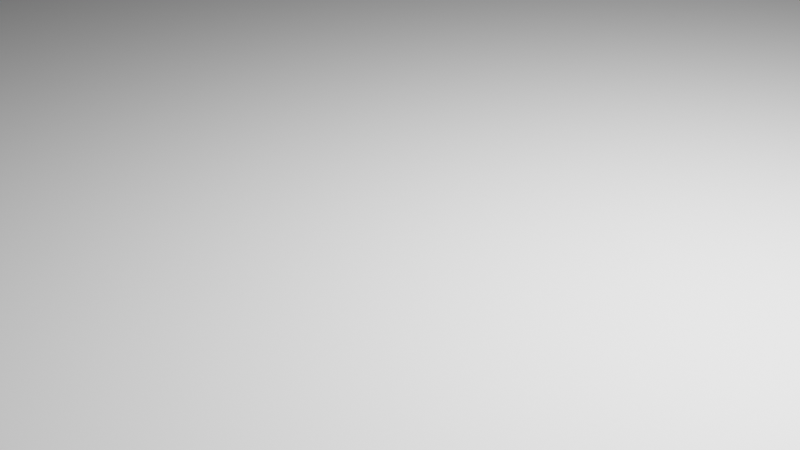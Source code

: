 # Source: atw.blend  (saved by Blender 3.3.6; exported with 4.5.12 LTS)
import bpy
from mathutils import Matrix  # noqa: F401  (used for matrix-valued properties, if any)

bpy.ops.wm.read_factory_settings(use_empty=True)
scene = bpy.context.scene
scene.name = 'Scene'

# ---- collections
col_collection = bpy.data.collections.new('Collection'); scene.collection.children.link(col_collection)

# ---- world
world_world = bpy.data.worlds.new('World'); scene.world = world_world
world_world.use_nodes = True; world_world.node_tree.nodes.clear()
_N = world_world.node_tree.nodes; _L = world_world.node_tree.links
n0 = _N.new('ShaderNodeOutputWorld'); n0.name = 'World Output'; n0.location = (300, 300)
n1 = _N.new('ShaderNodeBackground'); n1.name = 'Background'; n1.location = (10, 300)
n1.inputs[0].default_value = (0.05088, 0.05088, 0.05088, 1.0)
_L.new(n1.outputs[0], n0.inputs[0])
n0.is_active_output = True
world_world.color = (0.05088, 0.05088, 0.05088)
world_world.use_sun_shadow = False
world_world.sun_shadow_jitter_overblur = 0.0

# ---- cameras
cam_camera = bpy.data.cameras.new('Camera')
cam_camera.clip_end = 100.0
cam_camera.ortho_scale = 7.314

# ---- lights
light_light = bpy.data.lights.new('Light', 'POINT')
light_light.transmission_factor = 0.0
light_light.energy = 1000.0
light_light.shadow_soft_size = 0.1
light_light.shadow_maximum_resolution = 0.006
light_light.use_absolute_resolution = True
light_light_002 = bpy.data.lights.new('Light.002', 'POINT')
light_light_002.transmission_factor = 0.0
light_light_002.energy = 1000.0
light_light_002.shadow_soft_size = 0.1
light_light_002.shadow_maximum_resolution = 0.006
light_light_002.use_absolute_resolution = True
light_light_001 = bpy.data.lights.new('Light.001', 'POINT')
light_light_001.transmission_factor = 0.0
light_light_001.energy = 1000.0
light_light_001.shadow_soft_size = 0.1
light_light_001.shadow_maximum_resolution = 0.006
light_light_001.use_absolute_resolution = True
light_light_003 = bpy.data.lights.new('Light.003', 'POINT')
light_light_003.transmission_factor = 0.0
light_light_003.energy = 1000.0
light_light_003.shadow_soft_size = 0.1
light_light_003.shadow_maximum_resolution = 0.006
light_light_003.use_absolute_resolution = True

# ---- meshes
me_vert_009 = bpy.data.meshes.new('Vert.009')
me_vert_009.from_pydata([(1.976, 0.0, 2.009), (1.976, -4.037e-07, -0.9962), (-0.01633, -4.059e-07, -1.013), (-0.01633, 2.842e-14, 2.009)], [(0, 1), (1, 2), (2, 3), (0, 3)], [])
me_vert_009.update()
me_plane_001 = bpy.data.meshes.new('Plane.001')
me_plane_001.from_pydata([(-1.0, -1.0, 0.0), (1.0, -1.0, 0.0), (-1.0, 1.0, 0.0), (1.0, 1.0, 0.0)], [], [(0, 1, 3, 2)])
_uv = me_plane_001.uv_layers.new(name='UVMap')
_uv.uv.foreach_set('vector', [0.0, 0.0, 1.0, 0.0, 1.0, 1.0, 0.0, 1.0])
me_plane_001.update()
me_plane = bpy.data.meshes.new('Plane')
me_plane.from_pydata([(-1.0, -1.0, 0.0), (1.0, -1.0, 0.0), (-1.0, 1.0, 0.0), (1.0, 1.0, 0.0)], [], [(0, 1, 3, 2)])
_uv = me_plane.uv_layers.new(name='UVMap')
_uv.uv.foreach_set('vector', [0.0, 0.0, 1.0, 0.0, 1.0, 1.0, 0.0, 1.0])
me_plane.update()
me_cube_002 = bpy.data.meshes.new('Cube.002')
me_cube_002.from_pydata([(-1.0, -1.0, -1.0), (-1.0, -1.0, 1.0), (-1.0, 1.0, -1.0), (-1.0, 1.0, 1.0), (1.0, -1.0, -1.0), (1.0, -1.0, 1.0), (1.0, 1.0, -1.0), (1.0, 1.0, 1.0)], [], [(0, 1, 3, 2), (2, 3, 7, 6), (6, 7, 5, 4), (4, 5, 1, 0), (2, 6, 4, 0), (7, 3, 1, 5)])
_uv = me_cube_002.uv_layers.new(name='UVMap')
_uv.uv.foreach_set('vector', [0.375, 0.0, 0.625, 0.0, 0.625, 0.25, 0.375, 0.25, 0.375, 0.25, 0.625, 0.25, 0.625, 0.5, 0.375, 0.5, 0.375, 0.5, 0.625, 0.5, 0.625, 0.75, 0.375, 0.75, 0.375, 0.75, 0.625, 0.75, 0.625, 1.0, 0.375, 1.0, 0.125, 0.5, 0.375, 0.5, 0.375, 0.75, 0.125, 0.75, 0.625, 0.5, 0.875, 0.5, 0.875, 0.75, 0.625, 0.75])
me_cube_002.update()
me_cube_001 = bpy.data.meshes.new('Cube.001')
me_cube_001.from_pydata([(-1.0, -1.0, -1.0), (-1.0, -1.0, 1.0), (-1.0, 1.0, -1.0), (-1.0, 1.0, 1.0), (1.0, -1.0, -1.0), (1.0, -1.0, 1.0), (1.0, 1.0, -1.0), (1.0, 1.0, 1.0)], [], [(0, 1, 3, 2), (2, 3, 7, 6), (6, 7, 5, 4), (4, 5, 1, 0), (2, 6, 4, 0), (7, 3, 1, 5)])
_uv = me_cube_001.uv_layers.new(name='UVMap')
_uv.uv.foreach_set('vector', [0.375, 0.0, 0.625, 0.0, 0.625, 0.25, 0.375, 0.25, 0.375, 0.25, 0.625, 0.25, 0.625, 0.5, 0.375, 0.5, 0.375, 0.5, 0.625, 0.5, 0.625, 0.75, 0.375, 0.75, 0.375, 0.75, 0.625, 0.75, 0.625, 1.0, 0.375, 1.0, 0.125, 0.5, 0.375, 0.5, 0.375, 0.75, 0.125, 0.75, 0.625, 0.5, 0.875, 0.5, 0.875, 0.75, 0.625, 0.75])
me_cube_001.update()
me_vert_011 = bpy.data.meshes.new('Vert.011')
me_vert_011.from_pydata([(1.976, 0.0, 2.009), (1.976, -4.037e-07, -0.9962), (-0.01633, -4.059e-07, -1.013), (-0.01633, 2.842e-14, 2.009)], [(0, 1), (1, 2), (2, 3), (0, 3)], [])
me_vert_011.update()
me_vert_001 = bpy.data.meshes.new('Vert.001')
me_vert_001.from_pydata([(1.02, 0.0, 0.0), (2.0, -5.997, 0.0), (-2.017, -6.016, 0.0), (-0.9982, 0.0, 0.0)], [(3, 2), (2, 1), (1, 0), (3, 0)], [])
me_vert_001.update()
me_vert_004 = bpy.data.meshes.new('Vert.004')
me_vert_004.from_pydata([(1.02, 0.0, 0.0), (2.0, -5.997, 0.0), (-2.017, -6.016, 0.0), (-0.9982, 0.0, 0.0)], [(3, 2), (2, 1), (1, 0), (3, 0)], [])
me_vert_004.update()
me_vert_005 = bpy.data.meshes.new('Vert.005')
me_vert_005.from_pydata([(1.02, 0.0, 0.0), (2.0, -5.997, 0.0), (-2.017, -6.016, 0.0), (-0.9982, 0.0, 0.0)], [(3, 2), (2, 1), (1, 0), (3, 0)], [])
me_vert_005.update()
me_cube_003 = bpy.data.meshes.new('Cube.003')
me_cube_003.from_pydata([(-1.0, -1.0, -1.0), (-1.0, -1.0, 1.0), (-1.0, 1.0, -1.0), (-1.0, 1.0, 1.0), (1.0, -1.0, -1.0), (1.0, -1.0, 1.0), (1.0, 1.0, -1.0), (1.0, 1.0, 1.0)], [], [(0, 1, 3, 2), (2, 3, 7, 6), (6, 7, 5, 4), (4, 5, 1, 0), (2, 6, 4, 0), (7, 3, 1, 5)])
_uv = me_cube_003.uv_layers.new(name='UVMap')
_uv.uv.foreach_set('vector', [0.375, 0.0, 0.625, 0.0, 0.625, 0.25, 0.375, 0.25, 0.375, 0.25, 0.625, 0.25, 0.625, 0.5, 0.375, 0.5, 0.375, 0.5, 0.625, 0.5, 0.625, 0.75, 0.375, 0.75, 0.375, 0.75, 0.625, 0.75, 0.625, 1.0, 0.375, 1.0, 0.125, 0.5, 0.375, 0.5, 0.375, 0.75, 0.125, 0.75, 0.625, 0.5, 0.875, 0.5, 0.875, 0.75, 0.625, 0.75])
me_cube_003.update()
me_vert_006 = bpy.data.meshes.new('Vert.006')
me_vert_006.from_pydata([(1.02, 0.0, 0.0), (2.0, -5.997, 0.0), (-2.017, -6.016, 0.0), (-0.9982, 0.0, 0.0)], [(3, 2), (2, 1), (1, 0), (3, 0)], [])
me_vert_006.update()
me_vert_007 = bpy.data.meshes.new('Vert.007')
me_vert_007.from_pydata([(4.337, 5.189, 6.301e-08), (3.089, -5.997, -4.159e-16), (-3.189, -6.016, 4.479e-16), (-4.308, 5.259, 6.386e-08)], [(3, 2), (2, 1), (1, 0), (3, 0)], [])
me_vert_007.update()
me_vert_008 = bpy.data.meshes.new('Vert.008')
me_vert_008.from_pydata([(4.337, 5.189, 6.301e-08), (3.089, -5.997, -4.159e-16), (-3.189, -6.016, 4.479e-16), (-4.308, 5.259, 6.386e-08)], [(3, 2), (2, 1), (1, 0), (3, 0)], [])
me_vert_008.update()

# ---- objects
ob_light = bpy.data.objects.new('Light', light_light)
ob_camera = bpy.data.objects.new('Camera', cam_camera)
ob_vert_006 = bpy.data.objects.new('Vert.006', me_vert_009)
ob_plane_001 = bpy.data.objects.new('Plane.001', me_plane_001)
ob_plane = bpy.data.objects.new('Plane', me_plane)
ob_light_002 = bpy.data.objects.new('Light.002', light_light_002)
ob_light_001 = bpy.data.objects.new('Light.001', light_light_001)
ob_light_003 = bpy.data.objects.new('Light.003', light_light_003)
ob_cube_002 = bpy.data.objects.new('Cube.002', me_cube_002)
ob_cube_001 = bpy.data.objects.new('Cube.001', me_cube_001)
ob_vert_007 = bpy.data.objects.new('Vert.007', me_vert_011)
ob_vert_005 = bpy.data.objects.new('Vert.005', me_vert_001)
ob_vert_002 = bpy.data.objects.new('Vert.002', me_vert_004)
ob_vert_001 = bpy.data.objects.new('Vert.001', me_vert_005)
ob_cube_003 = bpy.data.objects.new('Cube.003', me_cube_003)
ob_vert_008 = bpy.data.objects.new('Vert.008', me_vert_006)
ob_vert_004 = bpy.data.objects.new('Vert.004', me_vert_007)
ob_vert_003 = bpy.data.objects.new('Vert.003', me_vert_008)

# ---- transforms, parenting, visibility, modifiers, constraints
ob_light.location = (4.076, 1.005, 5.904)
ob_light.rotation_euler = (0.6503, 0.05522, 1.866)
ob_light.lock_rotations_4d = False
ob_light.empty_display_type = 'ARROWS'
ob_light.color = (0.0, 0.0, 0.0, 0.0)
ob_light.lineart.crease_threshold = 0.0
ob_camera.location = (7.359, -6.926, 4.958)
ob_camera.rotation_euler = (1.109, 0.0, 0.8149)
ob_camera.lock_rotations_4d = False
ob_camera.empty_display_type = 'ARROWS'
ob_camera.color = (0.0, 0.0, 0.0, 0.0)
ob_camera.display_type = 'WIRE'
ob_camera.lineart.crease_threshold = 0.0
ob_vert_006.parent = ob_cube_002
ob_vert_006.matrix_parent_inverse = Matrix(((-4.371e-08, 1.0, -2.118e-22, -7.504), (4.371e-08, 1.911e-15, 1.0, -42.54), (1.0, 4.371e-08, -4.371e-08, -16.0), (-0.0, 0.0, 0.0, 1.0)))
ob_vert_006.location = (15.79, 8.514, 42.74)
ob_vert_006.rotation_euler = (4.371e-08, 1.571, 8.229e-08)
ob_vert_006.scale = (0.2, 1.0, 0.5)
ob_plane_001.location = (16.5, 8.526, 15.0)
ob_plane_001.rotation_euler = (0.7505, -8.32e-09, -1.571)
ob_plane_001.scale = (20.0, 1.0, 1.0)
ob_plane.location = (0.0, 0.0, -0.0797)
ob_plane.scale = (20.0, 16.0, 16.13)
ob_light_002.location = (4.076, 1.005, 5.904)
ob_light_002.rotation_euler = (0.6503, 0.05522, 1.866)
ob_light_002.lock_rotations_4d = False
ob_light_002.empty_display_type = 'ARROWS'
ob_light_002.color = (0.0, 0.0, 0.0, 0.0)
ob_light_002.lineart.crease_threshold = 0.0
ob_light_001.location = (4.076, 1.005, 5.904)
ob_light_001.rotation_euler = (0.6503, 0.05522, 1.866)
ob_light_001.lock_rotations_4d = False
ob_light_001.empty_display_type = 'ARROWS'
ob_light_001.color = (0.0, 0.0, 0.0, 0.0)
ob_light_001.lineart.crease_threshold = 0.0
ob_light_003.location = (4.076, 1.005, 5.904)
ob_light_003.rotation_euler = (0.6503, 0.05522, 1.866)
ob_light_003.lock_rotations_4d = False
ob_light_003.empty_display_type = 'ARROWS'
ob_light_003.color = (0.0, 0.0, 0.0, 0.0)
ob_light_003.lineart.crease_threshold = 0.0
ob_cube_002.location = (16.0, 3.718, 42.44)
ob_cube_002.rotation_euler = (6.039, 4.922, 3.752)
ob_cube_002.delta_rotation_euler = (1.571, 0.0, 1.571)
ob_cube_001.location = (16.0, -1.419, 35.61)
ob_vert_007.parent = ob_cube_002
ob_vert_007.matrix_parent_inverse = Matrix(((-4.371e-08, 1.0, -2.118e-22, -7.504), (4.371e-08, 1.911e-15, 1.0, -42.54), (1.0, 4.371e-08, -4.371e-08, -16.0), (-0.0, 0.0, 0.0, 1.0)))
ob_vert_007.location = (15.5, 8.529, 43.16)
ob_vert_007.rotation_euler = (4.371e-08, 1.571, 8.229e-08)
ob_vert_007.scale = (0.65, 1.0, 0.2)
ob_vert_005.parent = ob_cube_003
ob_vert_005.matrix_parent_inverse = Matrix(((1.0, -0.0, -5.131e-09, -16.0), (4.66e-17, 1.0, 9.083e-09, -11.05), (5.131e-09, -9.083e-09, 1.0, -22.5), (-0.0, -0.0, -0.0, 1.0)))
ob_vert_005.location = (15.0, 10.93, 22.52)
ob_vert_005.rotation_euler = (1.571, 1.571, 1.571)
ob_vert_005.scale = (0.2, 0.1125, 1.0)
ob_vert_002.parent = ob_cube_003
ob_vert_002.matrix_parent_inverse = Matrix(((1.0, -0.0, -5.131e-09, -16.0), (4.66e-17, 1.0, 9.083e-09, -11.05), (5.131e-09, -9.083e-09, 1.0, -22.5), (-0.0, -0.0, -0.0, 1.0)))
ob_vert_002.location = (15.0, 11.68, 22.52)
ob_vert_002.rotation_euler = (1.571, 1.571, 1.571)
ob_vert_002.scale = (0.1, 0.075, 1.0)
ob_vert_001.parent = ob_cube_003
ob_vert_001.matrix_parent_inverse = Matrix(((1.0, -0.0, -5.131e-09, -16.0), (4.66e-17, 1.0, 9.083e-09, -11.05), (5.131e-09, -9.083e-09, 1.0, -22.5), (-0.0, -0.0, -0.0, 1.0)))
ob_vert_001.location = (15.0, 11.88, 22.52)
ob_vert_001.rotation_euler = (1.571, 1.571, 1.571)
ob_vert_001.scale = (0.3, 0.25, 1.0)
ob_cube_003.location = (16.0, 12.72, 33.03)
ob_cube_003.rotation_euler = (0.3491, 3.299, 6.266)
ob_cube_003.delta_rotation_euler = (0.0, 1.571, 1.571)
ob_vert_008.parent = ob_cube_001
ob_vert_008.matrix_parent_inverse = Matrix(((1.0, 6.474e-09, 0.0, -16.0), (-6.474e-09, 1.0, -0.0, -3.565), (0.0, -0.0, 1.0, -35.55), (-0.0, 0.0, -0.0, 1.0)))
ob_vert_008.location = (17.02, 3.413, 35.57)
ob_vert_008.rotation_euler = (-1.571, 1.571, 1.571)
ob_vert_008.scale = (0.2, 0.15, 1.0)
ob_vert_004.parent = ob_cube_001
ob_vert_004.matrix_parent_inverse = Matrix(((1.0, 6.474e-09, 0.0, -16.0), (-6.474e-09, 1.0, -0.0, -3.565), (0.0, -0.0, 1.0, -35.55), (-0.0, 0.0, -0.0, 1.0)))
ob_vert_004.location = (17.02, 3.425, 35.57)
ob_vert_004.rotation_euler = (-1.571, 1.571, 1.571)
ob_vert_004.scale = (0.1, 0.15, 1.0)
ob_vert_003.parent = ob_cube_001
ob_vert_003.matrix_parent_inverse = Matrix(((1.0, 6.474e-09, 0.0, -16.0), (-6.474e-09, 1.0, -0.0, -3.565), (0.0, -0.0, 1.0, -35.55), (-0.0, 0.0, -0.0, 1.0)))
ob_vert_003.location = (17.02, 3.434, 35.58)
ob_vert_003.rotation_euler = (-1.571, 1.571, 1.571)
ob_vert_003.scale = (0.2, 0.15, 1.0)

# ---- collection membership
col_collection.objects.link(ob_light)
col_collection.objects.link(ob_camera)
col_collection.objects.link(ob_vert_006)
col_collection.objects.link(ob_plane_001)
col_collection.objects.link(ob_plane)
col_collection.objects.link(ob_light_002)
col_collection.objects.link(ob_light_001)
col_collection.objects.link(ob_light_003)
col_collection.objects.link(ob_cube_002)
col_collection.objects.link(ob_cube_001)
col_collection.objects.link(ob_vert_007)
col_collection.objects.link(ob_vert_005)
col_collection.objects.link(ob_vert_002)
col_collection.objects.link(ob_vert_001)
col_collection.objects.link(ob_cube_003)
col_collection.objects.link(ob_vert_008)
col_collection.objects.link(ob_vert_004)
col_collection.objects.link(ob_vert_003)

# ---- scene / render settings (as saved in the file)
scene.camera = ob_camera
scene.frame_start = 1; scene.frame_end = 225; scene.frame_set(114)
scene.render.engine = 'BLENDER_EEVEE_NEXT'
scene.cycles.sampling_pattern = 'TABULATED_SOBOL'
scene.cycles.use_light_tree = False
scene.view_settings.view_transform = 'Filmic'
bpy.context.view_layer.update()
